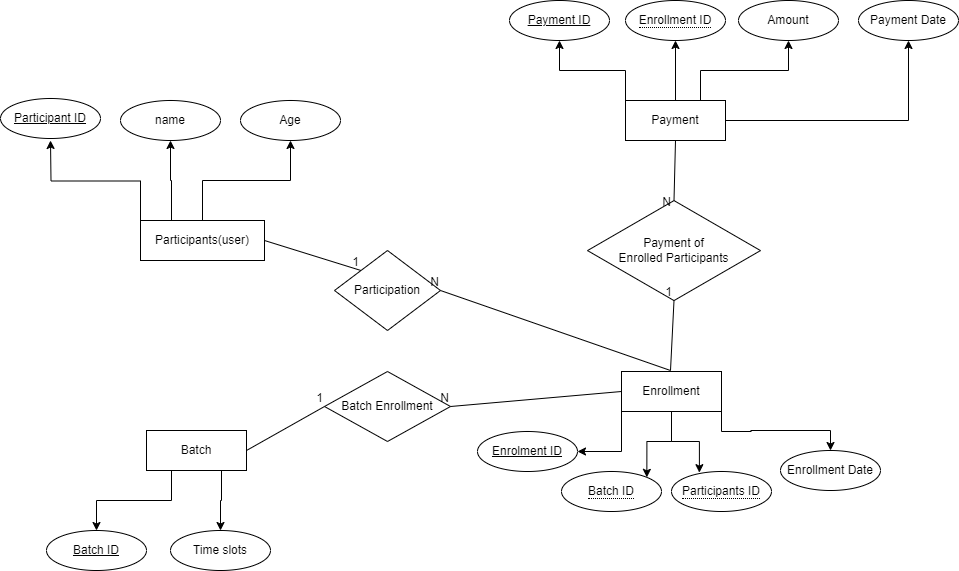

The diagram above was exported from draw.io. Its source (the exported page's mxGraphModel, read from the mxfile embedded in the PNG):
<mxGraphModel dx="1588" dy="892" grid="1" gridSize="10" guides="1" tooltips="1" connect="1" arrows="1" fold="1" page="1" pageScale="1" pageWidth="827" pageHeight="1169" math="0" shadow="0">
  <root>
    <mxCell id="0" />
    <mxCell id="1" parent="0" />
    <mxCell id="McP27k4HqZeNWrcmT65w-11" style="edgeStyle=orthogonalEdgeStyle;rounded=0;orthogonalLoop=1;jettySize=auto;html=1;exitX=0.25;exitY=0;exitDx=0;exitDy=0;entryX=0.5;entryY=1;entryDx=0;entryDy=0;" edge="1" parent="1" source="McP27k4HqZeNWrcmT65w-1" target="McP27k4HqZeNWrcmT65w-8">
      <mxGeometry relative="1" as="geometry" />
    </mxCell>
    <mxCell id="McP27k4HqZeNWrcmT65w-13" style="edgeStyle=orthogonalEdgeStyle;rounded=0;orthogonalLoop=1;jettySize=auto;html=1;exitX=0.5;exitY=0;exitDx=0;exitDy=0;entryX=0.5;entryY=1;entryDx=0;entryDy=0;" edge="1" parent="1" source="McP27k4HqZeNWrcmT65w-1" target="McP27k4HqZeNWrcmT65w-12">
      <mxGeometry relative="1" as="geometry" />
    </mxCell>
    <mxCell id="McP27k4HqZeNWrcmT65w-15" style="edgeStyle=orthogonalEdgeStyle;rounded=0;orthogonalLoop=1;jettySize=auto;html=1;exitX=0;exitY=0;exitDx=0;exitDy=0;entryX=0.5;entryY=1;entryDx=0;entryDy=0;" edge="1" parent="1" source="McP27k4HqZeNWrcmT65w-1">
      <mxGeometry relative="1" as="geometry">
        <mxPoint x="191" y="216" as="targetPoint" />
      </mxGeometry>
    </mxCell>
    <mxCell id="McP27k4HqZeNWrcmT65w-1" value="Participants(user)" style="whiteSpace=wrap;html=1;align=center;" vertex="1" parent="1">
      <mxGeometry x="281" y="296" width="124" height="40" as="geometry" />
    </mxCell>
    <mxCell id="McP27k4HqZeNWrcmT65w-27" style="edgeStyle=orthogonalEdgeStyle;rounded=0;orthogonalLoop=1;jettySize=auto;html=1;exitX=0.75;exitY=1;exitDx=0;exitDy=0;entryX=0.5;entryY=0;entryDx=0;entryDy=0;" edge="1" parent="1" source="McP27k4HqZeNWrcmT65w-2" target="McP27k4HqZeNWrcmT65w-22">
      <mxGeometry relative="1" as="geometry" />
    </mxCell>
    <mxCell id="McP27k4HqZeNWrcmT65w-2" value="Batch" style="whiteSpace=wrap;html=1;align=center;" vertex="1" parent="1">
      <mxGeometry x="287" y="506" width="100" height="40" as="geometry" />
    </mxCell>
    <mxCell id="McP27k4HqZeNWrcmT65w-70" style="edgeStyle=orthogonalEdgeStyle;rounded=0;orthogonalLoop=1;jettySize=auto;html=1;exitX=0;exitY=0;exitDx=0;exitDy=0;entryX=0.5;entryY=1;entryDx=0;entryDy=0;" edge="1" parent="1" source="McP27k4HqZeNWrcmT65w-6" target="McP27k4HqZeNWrcmT65w-68">
      <mxGeometry relative="1" as="geometry" />
    </mxCell>
    <mxCell id="McP27k4HqZeNWrcmT65w-72" style="edgeStyle=orthogonalEdgeStyle;rounded=0;orthogonalLoop=1;jettySize=auto;html=1;exitX=0.5;exitY=0;exitDx=0;exitDy=0;entryX=0.5;entryY=1;entryDx=0;entryDy=0;" edge="1" parent="1" source="McP27k4HqZeNWrcmT65w-6" target="McP27k4HqZeNWrcmT65w-71">
      <mxGeometry relative="1" as="geometry" />
    </mxCell>
    <mxCell id="McP27k4HqZeNWrcmT65w-74" style="edgeStyle=orthogonalEdgeStyle;rounded=0;orthogonalLoop=1;jettySize=auto;html=1;exitX=0.75;exitY=0;exitDx=0;exitDy=0;entryX=0.5;entryY=1;entryDx=0;entryDy=0;" edge="1" parent="1" source="McP27k4HqZeNWrcmT65w-6" target="McP27k4HqZeNWrcmT65w-73">
      <mxGeometry relative="1" as="geometry" />
    </mxCell>
    <mxCell id="McP27k4HqZeNWrcmT65w-77" style="edgeStyle=orthogonalEdgeStyle;rounded=0;orthogonalLoop=1;jettySize=auto;html=1;exitX=1;exitY=0.5;exitDx=0;exitDy=0;entryX=0.5;entryY=1;entryDx=0;entryDy=0;" edge="1" parent="1" source="McP27k4HqZeNWrcmT65w-6" target="McP27k4HqZeNWrcmT65w-75">
      <mxGeometry relative="1" as="geometry" />
    </mxCell>
    <mxCell id="McP27k4HqZeNWrcmT65w-6" value="Payment" style="whiteSpace=wrap;html=1;align=center;" vertex="1" parent="1">
      <mxGeometry x="766" y="176" width="100" height="40" as="geometry" />
    </mxCell>
    <mxCell id="McP27k4HqZeNWrcmT65w-8" value="name" style="ellipse;whiteSpace=wrap;html=1;align=center;" vertex="1" parent="1">
      <mxGeometry x="261" y="176" width="100" height="40" as="geometry" />
    </mxCell>
    <mxCell id="McP27k4HqZeNWrcmT65w-12" value="Age" style="ellipse;whiteSpace=wrap;html=1;align=center;" vertex="1" parent="1">
      <mxGeometry x="381" y="176" width="100" height="40" as="geometry" />
    </mxCell>
    <mxCell id="McP27k4HqZeNWrcmT65w-20" value="Participation" style="shape=rhombus;perimeter=rhombusPerimeter;whiteSpace=wrap;html=1;align=center;" vertex="1" parent="1">
      <mxGeometry x="475" y="326" width="106" height="80" as="geometry" />
    </mxCell>
    <mxCell id="McP27k4HqZeNWrcmT65w-22" value="Time slots" style="ellipse;whiteSpace=wrap;html=1;align=center;" vertex="1" parent="1">
      <mxGeometry x="311" y="606" width="100" height="40" as="geometry" />
    </mxCell>
    <mxCell id="McP27k4HqZeNWrcmT65w-23" value="Participant ID" style="ellipse;whiteSpace=wrap;html=1;align=center;fontStyle=4;" vertex="1" parent="1">
      <mxGeometry x="141" y="174" width="100" height="40" as="geometry" />
    </mxCell>
    <mxCell id="McP27k4HqZeNWrcmT65w-26" value="" style="edgeStyle=orthogonalEdgeStyle;rounded=0;orthogonalLoop=1;jettySize=auto;html=1;exitX=0.25;exitY=1;exitDx=0;exitDy=0;" edge="1" parent="1" source="McP27k4HqZeNWrcmT65w-2" target="McP27k4HqZeNWrcmT65w-24">
      <mxGeometry relative="1" as="geometry">
        <mxPoint x="312" y="546" as="sourcePoint" />
        <mxPoint x="241" y="616" as="targetPoint" />
      </mxGeometry>
    </mxCell>
    <mxCell id="McP27k4HqZeNWrcmT65w-24" value="Batch ID" style="ellipse;whiteSpace=wrap;html=1;align=center;fontStyle=4;" vertex="1" parent="1">
      <mxGeometry x="187" y="606" width="100" height="40" as="geometry" />
    </mxCell>
    <mxCell id="McP27k4HqZeNWrcmT65w-37" value="Enrolment ID" style="ellipse;whiteSpace=wrap;html=1;align=center;fontStyle=4;" vertex="1" parent="1">
      <mxGeometry x="618" y="507" width="100" height="40" as="geometry" />
    </mxCell>
    <mxCell id="McP27k4HqZeNWrcmT65w-39" value="&lt;span style=&quot;border-bottom: 1px dotted&quot;&gt;Batch ID&lt;/span&gt;" style="ellipse;whiteSpace=wrap;html=1;align=center;" vertex="1" parent="1">
      <mxGeometry x="702" y="547" width="100" height="40" as="geometry" />
    </mxCell>
    <mxCell id="McP27k4HqZeNWrcmT65w-41" value="&lt;span style=&quot;border-bottom: 1px dotted&quot;&gt;Participants ID&lt;/span&gt;" style="ellipse;whiteSpace=wrap;html=1;align=center;" vertex="1" parent="1">
      <mxGeometry x="812" y="547" width="100" height="40" as="geometry" />
    </mxCell>
    <mxCell id="McP27k4HqZeNWrcmT65w-42" value="Enrollment Date" style="ellipse;whiteSpace=wrap;html=1;align=center;" vertex="1" parent="1">
      <mxGeometry x="921" y="526" width="100" height="40" as="geometry" />
    </mxCell>
    <mxCell id="McP27k4HqZeNWrcmT65w-44" style="edgeStyle=orthogonalEdgeStyle;rounded=0;orthogonalLoop=1;jettySize=auto;html=1;exitX=0;exitY=1;exitDx=0;exitDy=0;entryX=1;entryY=0.5;entryDx=0;entryDy=0;" edge="1" parent="1" source="McP27k4HqZeNWrcmT65w-43" target="McP27k4HqZeNWrcmT65w-37">
      <mxGeometry relative="1" as="geometry" />
    </mxCell>
    <mxCell id="McP27k4HqZeNWrcmT65w-46" style="edgeStyle=orthogonalEdgeStyle;rounded=0;orthogonalLoop=1;jettySize=auto;html=1;exitX=0.5;exitY=1;exitDx=0;exitDy=0;entryX=1;entryY=0;entryDx=0;entryDy=0;" edge="1" parent="1" source="McP27k4HqZeNWrcmT65w-43" target="McP27k4HqZeNWrcmT65w-39">
      <mxGeometry relative="1" as="geometry" />
    </mxCell>
    <mxCell id="McP27k4HqZeNWrcmT65w-48" style="edgeStyle=orthogonalEdgeStyle;rounded=0;orthogonalLoop=1;jettySize=auto;html=1;exitX=1;exitY=1;exitDx=0;exitDy=0;entryX=0.5;entryY=0;entryDx=0;entryDy=0;" edge="1" parent="1" source="McP27k4HqZeNWrcmT65w-43" target="McP27k4HqZeNWrcmT65w-42">
      <mxGeometry relative="1" as="geometry">
        <mxPoint x="912" y="527" as="targetPoint" />
      </mxGeometry>
    </mxCell>
    <mxCell id="McP27k4HqZeNWrcmT65w-43" value="Enrollment" style="whiteSpace=wrap;html=1;align=center;" vertex="1" parent="1">
      <mxGeometry x="762" y="447" width="100" height="40" as="geometry" />
    </mxCell>
    <mxCell id="McP27k4HqZeNWrcmT65w-47" style="edgeStyle=orthogonalEdgeStyle;rounded=0;orthogonalLoop=1;jettySize=auto;html=1;exitX=0.5;exitY=1;exitDx=0;exitDy=0;entryX=0.279;entryY=0.029;entryDx=0;entryDy=0;entryPerimeter=0;" edge="1" parent="1" source="McP27k4HqZeNWrcmT65w-43" target="McP27k4HqZeNWrcmT65w-41">
      <mxGeometry relative="1" as="geometry" />
    </mxCell>
    <mxCell id="McP27k4HqZeNWrcmT65w-55" value="Batch Enrollment" style="shape=rhombus;perimeter=rhombusPerimeter;whiteSpace=wrap;html=1;align=center;" vertex="1" parent="1">
      <mxGeometry x="465" y="447" width="126" height="70" as="geometry" />
    </mxCell>
    <mxCell id="McP27k4HqZeNWrcmT65w-58" value="Payment of &lt;br&gt;Enrolled Participants" style="shape=rhombus;perimeter=rhombusPerimeter;whiteSpace=wrap;html=1;align=center;" vertex="1" parent="1">
      <mxGeometry x="728" y="276.08000000000004" width="173" height="100" as="geometry" />
    </mxCell>
    <mxCell id="McP27k4HqZeNWrcmT65w-59" value="" style="endArrow=none;html=1;rounded=0;exitX=1;exitY=0.5;exitDx=0;exitDy=0;entryX=0;entryY=0;entryDx=0;entryDy=0;" edge="1" parent="1" source="McP27k4HqZeNWrcmT65w-1" target="McP27k4HqZeNWrcmT65w-20">
      <mxGeometry relative="1" as="geometry">
        <mxPoint x="631" y="406" as="sourcePoint" />
        <mxPoint x="791" y="406" as="targetPoint" />
      </mxGeometry>
    </mxCell>
    <mxCell id="McP27k4HqZeNWrcmT65w-60" value="1" style="resizable=0;html=1;whiteSpace=wrap;align=right;verticalAlign=bottom;" connectable="0" vertex="1" parent="McP27k4HqZeNWrcmT65w-59">
      <mxGeometry x="1" relative="1" as="geometry" />
    </mxCell>
    <mxCell id="McP27k4HqZeNWrcmT65w-61" value="" style="endArrow=none;html=1;rounded=0;entryX=1;entryY=0.5;entryDx=0;entryDy=0;" edge="1" parent="1" target="McP27k4HqZeNWrcmT65w-20">
      <mxGeometry relative="1" as="geometry">
        <mxPoint x="811" y="446" as="sourcePoint" />
        <mxPoint x="791" y="406" as="targetPoint" />
      </mxGeometry>
    </mxCell>
    <mxCell id="McP27k4HqZeNWrcmT65w-62" value="N" style="resizable=0;html=1;whiteSpace=wrap;align=right;verticalAlign=bottom;" connectable="0" vertex="1" parent="McP27k4HqZeNWrcmT65w-61">
      <mxGeometry x="1" relative="1" as="geometry" />
    </mxCell>
    <mxCell id="McP27k4HqZeNWrcmT65w-63" value="" style="endArrow=none;html=1;rounded=0;entryX=1;entryY=0.5;entryDx=0;entryDy=0;exitX=0;exitY=0.5;exitDx=0;exitDy=0;" edge="1" parent="1" source="McP27k4HqZeNWrcmT65w-43" target="McP27k4HqZeNWrcmT65w-55">
      <mxGeometry relative="1" as="geometry">
        <mxPoint x="783" y="506" as="sourcePoint" />
        <mxPoint x="553" y="426" as="targetPoint" />
      </mxGeometry>
    </mxCell>
    <mxCell id="McP27k4HqZeNWrcmT65w-64" value="N" style="resizable=0;html=1;whiteSpace=wrap;align=right;verticalAlign=bottom;" connectable="0" vertex="1" parent="McP27k4HqZeNWrcmT65w-63">
      <mxGeometry x="1" relative="1" as="geometry" />
    </mxCell>
    <mxCell id="McP27k4HqZeNWrcmT65w-65" value="" style="endArrow=none;html=1;rounded=0;exitX=1;exitY=0.5;exitDx=0;exitDy=0;entryX=0;entryY=0.5;entryDx=0;entryDy=0;" edge="1" parent="1" source="McP27k4HqZeNWrcmT65w-2" target="McP27k4HqZeNWrcmT65w-55">
      <mxGeometry relative="1" as="geometry">
        <mxPoint x="378" y="406" as="sourcePoint" />
        <mxPoint x="475" y="436" as="targetPoint" />
      </mxGeometry>
    </mxCell>
    <mxCell id="McP27k4HqZeNWrcmT65w-66" value="1" style="resizable=0;html=1;whiteSpace=wrap;align=right;verticalAlign=bottom;" connectable="0" vertex="1" parent="McP27k4HqZeNWrcmT65w-65">
      <mxGeometry x="1" relative="1" as="geometry" />
    </mxCell>
    <mxCell id="McP27k4HqZeNWrcmT65w-68" value="Payment ID" style="ellipse;whiteSpace=wrap;html=1;align=center;fontStyle=4;" vertex="1" parent="1">
      <mxGeometry x="650" y="76" width="100" height="40" as="geometry" />
    </mxCell>
    <mxCell id="McP27k4HqZeNWrcmT65w-71" value="&lt;span style=&quot;border-bottom: 1px dotted&quot;&gt;Enrollment ID&lt;/span&gt;" style="ellipse;whiteSpace=wrap;html=1;align=center;" vertex="1" parent="1">
      <mxGeometry x="766" y="76" width="100" height="40" as="geometry" />
    </mxCell>
    <mxCell id="McP27k4HqZeNWrcmT65w-73" value="Amount" style="ellipse;whiteSpace=wrap;html=1;align=center;" vertex="1" parent="1">
      <mxGeometry x="879" y="76" width="100" height="40" as="geometry" />
    </mxCell>
    <mxCell id="McP27k4HqZeNWrcmT65w-75" value="Payment Date" style="ellipse;whiteSpace=wrap;html=1;align=center;" vertex="1" parent="1">
      <mxGeometry x="999" y="76" width="100" height="40" as="geometry" />
    </mxCell>
    <mxCell id="McP27k4HqZeNWrcmT65w-78" value="" style="endArrow=none;html=1;rounded=0;entryX=0.5;entryY=0;entryDx=0;entryDy=0;exitX=0.5;exitY=1;exitDx=0;exitDy=0;" edge="1" parent="1" source="McP27k4HqZeNWrcmT65w-6" target="McP27k4HqZeNWrcmT65w-58">
      <mxGeometry relative="1" as="geometry">
        <mxPoint x="1086" y="326" as="sourcePoint" />
        <mxPoint x="856" y="246" as="targetPoint" />
      </mxGeometry>
    </mxCell>
    <mxCell id="McP27k4HqZeNWrcmT65w-79" value="N" style="resizable=0;html=1;whiteSpace=wrap;align=right;verticalAlign=bottom;" connectable="0" vertex="1" parent="McP27k4HqZeNWrcmT65w-78">
      <mxGeometry x="1" relative="1" as="geometry">
        <mxPoint x="-2" y="10" as="offset" />
      </mxGeometry>
    </mxCell>
    <mxCell id="McP27k4HqZeNWrcmT65w-80" value="" style="endArrow=none;html=1;rounded=0;entryX=0.5;entryY=1;entryDx=0;entryDy=0;" edge="1" parent="1" target="McP27k4HqZeNWrcmT65w-58">
      <mxGeometry relative="1" as="geometry">
        <mxPoint x="811" y="446" as="sourcePoint" />
        <mxPoint x="948" y="436" as="targetPoint" />
      </mxGeometry>
    </mxCell>
    <mxCell id="McP27k4HqZeNWrcmT65w-81" value="1" style="resizable=0;html=1;whiteSpace=wrap;align=right;verticalAlign=bottom;" connectable="0" vertex="1" parent="McP27k4HqZeNWrcmT65w-80">
      <mxGeometry x="1" relative="1" as="geometry" />
    </mxCell>
  </root>
</mxGraphModel>